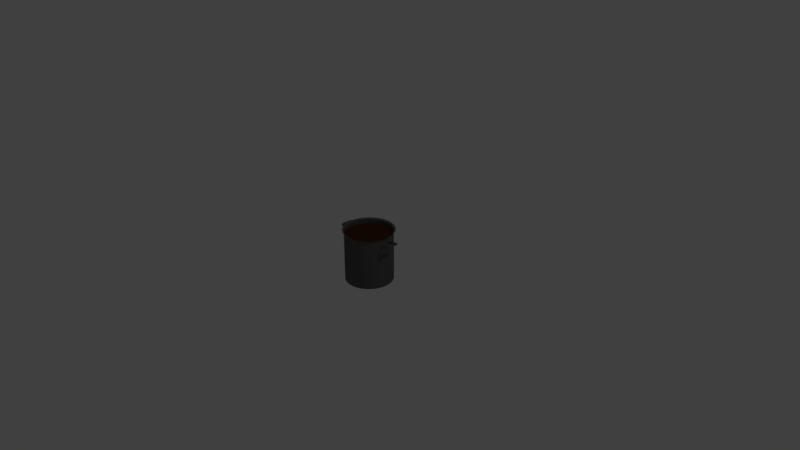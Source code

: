 # Source: OllaQuemada.blend  (saved by Blender 2.79.0; exported with 4.5.12 LTS)
import bpy
from mathutils import Matrix  # noqa: F401  (used for matrix-valued properties, if any)

bpy.ops.wm.read_factory_settings(use_empty=True)
scene = bpy.context.scene
scene.name = 'Scene'

# ---- collections
col_collection_1 = bpy.data.collections.new('Collection 1'); scene.collection.children.link(col_collection_1)

# ---- materials (node trees are filled in below, after node groups)
mat_material_001 = bpy.data.materials.new('Material.001')
mat_material_001.alpha_threshold = 0.0
mat_material_001.use_transparent_shadow = False
mat_material_001.diffuse_color = (0.06372, 0.02262, 0.006904, 1.0)
mat_material_001.roughness = 0.5
mat_material = bpy.data.materials.new('Material')
mat_material.alpha_threshold = 0.0
mat_material.use_transparent_shadow = False
mat_material.diffuse_color = (0.1065, 0.1065, 0.1065, 1.0)
mat_material.roughness = 0.5
mat_material.line_color = (0.0, 0.0, 0.0, 1.0)

# ---- material node trees

# ---- world
world_world = bpy.data.worlds.new('World'); scene.world = world_world
world_world.color = (0.05088, 0.05088, 0.05088)
world_world.use_sun_shadow = False
world_world.sun_shadow_jitter_overblur = 0.0
world_world.cycles.sampling_method = 'MANUAL'

# ---- cameras
cam_camera = bpy.data.cameras.new('Camera')
cam_camera.clip_end = 100.0
cam_camera.lens = 35.0
cam_camera.sensor_width = 32.0
cam_camera.sensor_height = 18.0
cam_camera.ortho_scale = 7.314
cam_camera.dof.focus_distance = 0.0
cam_camera.dof.aperture_fstop = 128.0

# ---- lights
light_lamp = bpy.data.lights.new('Lamp', 'POINT')
light_lamp.transmission_factor = 0.0
light_lamp.cutoff_distance = 30.0
light_lamp.energy = 100.0
light_lamp.shadow_buffer_clip_start = 1.001
light_lamp.shadow_soft_size = 0.1
light_lamp.shadow_maximum_resolution = 0.006
light_lamp.use_absolute_resolution = True

# ---- meshes
me_cylinder_001 = bpy.data.meshes.new('Cylinder.001')
me_cylinder_001.from_pydata([(-9.144e-08, 1.975, -7.093), (0.2622, 1.958, -7.093), (0.5202, 1.909, -7.093), (0.7701, 1.828, -7.093), (1.008, 1.716, -7.093), (1.23, 1.575, -7.093), (1.432, 1.408, -7.093), (1.612, 1.216, -7.093), (1.766, 1.004, -7.093), (1.893, 0.7736, -7.093), (1.989, 0.5294, -7.093), (2.055, 0.275, -7.093), (2.088, 0.01433, -7.093), (2.088, -0.2484, -7.093), (2.055, -0.509, -7.093), (1.989, -0.7634, -7.093), (1.893, -1.008, -7.093), (1.766, -1.238, -7.093), (1.612, -1.45, -7.093), (1.432, -1.642, -7.093), (1.23, -1.809, -7.093), (1.008, -1.95, -7.093), (0.7701, -2.062, -7.093), (0.5202, -2.143, -7.093), (0.2622, -2.192, -7.093), (-1.771e-06, -2.209, -7.093), (-0.2622, -2.192, -7.093), (-0.5202, -2.143, -7.093), (-0.7701, -2.062, -7.093), (-1.008, -1.95, -7.093), (-1.23, -1.809, -7.093), (-1.432, -1.642, -7.093), (-1.612, -1.45, -7.093), (-1.766, -1.238, -7.093), (-1.893, -1.008, -7.093), (-1.989, -0.7634, -7.093), (-2.055, -0.509, -7.093), (-2.088, -0.2484, -7.093), (-2.088, 0.01433, -7.093), (-2.055, 0.275, -7.093), (-1.989, 0.5294, -7.093), (-1.893, 0.7737, -7.093), (-1.766, 1.004, -7.093), (-1.612, 1.216, -7.093), (-1.432, 1.408, -7.093), (-1.23, 1.575, -7.093), (-1.008, 1.716, -7.093), (-0.7701, 1.828, -7.093), (-0.5202, 1.909, -7.093), (-0.2622, 1.958, -7.093)], [], [(1, 0, 49, 48, 47, 46, 45, 44, 43, 42, 41, 40, 39, 38, 37, 36, 35, 34, 33, 32, 31, 30, 29, 28, 27, 26, 25, 24, 23, 22, 21, 20, 19, 18, 17, 16, 15, 14, 13, 12, 11, 10, 9, 8, 7, 6, 5, 4, 3, 2)])
me_cylinder_001.materials.append(mat_material_001)
me_cylinder_001.use_remesh_preserve_volume = False
me_cylinder_001.use_remesh_preserve_attributes = False
me_cylinder_001.use_mirror_vertex_groups = False
me_cylinder_001.update()
me_cylinder = bpy.data.meshes.new('Cylinder')
me_cylinder.from_pydata([(0.0, 1.0, -1.0), (0.0, 1.0, 1.0), (0.1253, 0.9921, -1.0), (0.1253, 0.9921, 1.0), (0.2487, 0.9686, -1.0), (0.2487, 0.9686, 1.0), (0.3681, 0.9298, -1.0), (0.3681, 0.9298, 1.0), (0.4818, 0.8763, -1.0), (0.4818, 0.8763, 1.0), (0.5878, 0.809, -1.0), (0.5878, 0.809, 1.0), (0.6845, 0.729, -1.0), (0.6845, 0.729, 1.0), (0.7705, 0.6374, -1.0), (0.7705, 0.6374, 1.0), (0.8443, 0.5358, -1.0), (0.8443, 0.5358, 1.0), (0.9048, 0.4258, -1.0), (0.9048, 0.4258, 1.0), (0.9511, 0.309, -1.0), (0.9511, 0.309, 1.0), (0.9823, 0.1874, -1.0), (0.9823, 0.1874, 1.0), (0.998, 0.06279, -1.0), (0.998, 0.06279, 1.0), (0.998, -0.06279, -1.0), (0.998, -0.06279, 1.0), (0.9823, -0.1874, -1.0), (0.9823, -0.1874, 1.0), (0.9511, -0.309, -1.0), (0.9511, -0.309, 1.0), (0.9048, -0.4258, -1.0), (0.9048, -0.4258, 1.0), (0.8443, -0.5358, -1.0), (0.8443, -0.5358, 1.0), (0.7705, -0.6374, -1.0), (0.7705, -0.6374, 1.0), (0.6845, -0.729, -1.0), (0.6845, -0.729, 1.0), (0.5878, -0.809, -1.0), (0.5878, -0.809, 1.0), (0.4818, -0.8763, -1.0), (0.4818, -0.8763, 1.0), (0.3681, -0.9298, -1.0), (0.3681, -0.9298, 1.0), (0.2487, -0.9686, -1.0), (0.2487, -0.9686, 1.0), (0.1253, -0.9921, -1.0), (0.1253, -0.9921, 1.0), (-8.027e-07, -1.0, -1.0), (-8.027e-07, -1.0, 1.0), (-0.1253, -0.9921, -1.0), (-0.1253, -0.9921, 1.0), (-0.2487, -0.9686, -1.0), (-0.2487, -0.9686, 1.0), (-0.3681, -0.9298, -1.0), (-0.3681, -0.9298, 1.0), (-0.4818, -0.8763, -1.0), (-0.4818, -0.8763, 1.0), (-0.5878, -0.809, -1.0), (-0.5878, -0.809, 1.0), (-0.6845, -0.729, -1.0), (-0.6845, -0.729, 1.0), (-0.7705, -0.6374, -1.0), (-0.7705, -0.6374, 1.0), (-0.8443, -0.5358, -1.0), (-0.8443, -0.5358, 1.0), (-0.9048, -0.4258, -1.0), (-0.9048, -0.4258, 1.0), (-0.9511, -0.309, -1.0), (-0.9511, -0.309, 1.0), (-0.9823, -0.1874, -1.0), (-0.9823, -0.1874, 1.0), (-0.998, -0.06279, -1.0), (-0.998, -0.06279, 1.0), (-0.998, 0.06279, -1.0), (-0.998, 0.06279, 1.0), (-0.9823, 0.1874, -1.0), (-0.9823, 0.1874, 1.0), (-0.9511, 0.309, -1.0), (-0.9511, 0.309, 1.0), (-0.9048, 0.4258, -1.0), (-0.9048, 0.4258, 1.0), (-0.8443, 0.5358, -1.0), (-0.8443, 0.5358, 1.0), (-0.7705, 0.6374, -1.0), (-0.7705, 0.6374, 1.0), (-0.6845, 0.729, -1.0), (-0.6845, 0.729, 1.0), (-0.5878, 0.809, -1.0), (-0.5878, 0.809, 1.0), (-0.4818, 0.8763, -1.0), (-0.4818, 0.8763, 1.0), (-0.3681, 0.9298, -1.0), (-0.3681, 0.9298, 1.0), (-0.2487, 0.9686, -1.0), (-0.2487, 0.9686, 1.0), (-0.1253, 0.9921, -1.0), (-0.1253, 0.9921, 1.0), (-0.007328, 1.045, 1.011), (0.1229, 1.036, 1.011), (0.2511, 1.012, 1.011), (0.3752, 0.9717, 1.011), (0.4932, 0.9161, 1.011), (0.6034, 0.8462, 1.011), (0.7039, 0.7631, 1.011), (0.7933, 0.6679, 1.011), (0.87, 0.5624, 1.011), (0.9328, 0.448, 1.011), (0.9809, 0.3267, 1.011), (1.013, 0.2003, 1.011), (1.03, 0.07087, 1.011), (1.03, -0.05961, 1.011), (1.013, -0.1891, 1.011), (0.9809, -0.3155, 1.011), (0.9328, -0.4368, 1.011), (0.87, -0.5511, 1.011), (0.7933, -0.6567, 1.011), (0.7039, -0.7518, 1.011), (0.6034, -0.835, 1.011), (0.4932, -0.9049, 1.011), (0.3752, -0.9604, 1.011), (0.2511, -1.001, 1.011), (0.1229, -1.025, 1.011), (-0.007329, -1.033, 1.011), (-0.1376, -1.025, 1.011), (-0.2657, -1.001, 1.011), (-0.3898, -0.9604, 1.011), (-0.5079, -0.9049, 1.011), (-0.6181, -0.835, 1.011), (-0.7186, -0.7518, 1.011), (-0.8079, -0.6567, 1.011), (-0.8846, -0.5511, 1.011), (-0.9475, -0.4368, 1.011), (-0.9955, -0.3155, 1.011), (-1.028, -0.1891, 1.011), (-1.044, -0.05961, 1.011), (-1.044, 0.07087, 1.011), (-1.028, 0.2003, 1.011), (-0.9955, 0.3267, 1.011), (-0.9475, 0.448, 1.011), (-0.8846, 0.5624, 1.011), (-0.8079, 0.6679, 1.011), (-0.7186, 0.7631, 1.011), (-0.6181, 0.8462, 1.011), (-0.5079, 0.9161, 1.011), (-0.3898, 0.9717, 1.011), (-0.2657, 1.012, 1.011), (-0.1376, 1.036, 1.011), (-0.01775, 1.093, 1.031), (0.1172, 1.085, 1.031), (0.2501, 1.059, 1.031), (0.3787, 1.017, 1.031), (0.5011, 0.9598, 1.031), (0.6153, 0.8874, 1.031), (0.7195, 0.8012, 1.031), (0.8121, 0.7026, 1.031), (0.8916, 0.5931, 1.031), (0.9567, 0.4746, 1.031), (1.007, 0.3489, 1.031), (1.04, 0.2179, 1.031), (1.057, 0.08369, 1.031), (1.057, -0.05156, 1.031), (1.04, -0.1857, 1.031), (1.007, -0.3167, 1.031), (0.9567, -0.4425, 1.031), (0.8916, -0.561, 1.031), (0.8121, -0.6704, 1.031), (0.7195, -0.769, 1.031), (0.6153, -0.8552, 1.031), (0.5011, -0.9277, 1.031), (0.3787, -0.9853, 1.031), (0.2501, -1.027, 1.031), (0.1172, -1.052, 1.031), (-0.01776, -1.061, 1.031), (-0.1527, -1.052, 1.031), (-0.2856, -1.027, 1.031), (-0.4142, -0.9853, 1.031), (-0.5366, -0.9277, 1.031), (-0.6508, -0.8552, 1.031), (-0.755, -0.769, 1.031), (-0.8476, -0.6704, 1.031), (-0.9271, -0.561, 1.031), (-0.9922, -0.4425, 1.031), (-1.042, -0.3167, 1.031), (-1.076, -0.1857, 1.031), (-1.093, -0.05156, 1.031), (-1.093, 0.08369, 1.031), (-1.076, 0.2179, 1.031), (-1.042, 0.3489, 1.031), (-0.9922, 0.4746, 1.031), (-0.9271, 0.5931, 1.031), (-0.8476, 0.7026, 1.031), (-0.755, 0.8012, 1.031), (-0.6508, 0.8874, 1.031), (-0.5366, 0.9598, 1.031), (-0.4142, 1.017, 1.031), (-0.2856, 1.059, 1.031), (-0.1527, 1.085, 1.031), (-1.342, -0.1899, 0.8131), (-1.334, -0.1899, 0.8535), (-1.342, 0.1899, 0.8131), (-1.334, 0.1899, 0.8535), (-0.9714, -0.1899, 0.7322), (-0.9626, -0.1899, 0.7727), (-0.9714, 0.1899, 0.7322), (-0.9626, 0.1899, 0.7727), (-1.342, 0.1899, 0.8131), (-1.342, -0.1899, 0.8131), (-1.334, -0.1899, 0.8535), (-1.334, 0.1899, 0.8535), (-1.334, 0.2354, 0.8535), (-1.342, 0.2354, 0.8131), (-0.9714, 0.2354, 0.7322), (-0.9626, 0.2354, 0.7727), (-1.342, -0.2352, 0.8131), (-1.334, -0.2352, 0.8535), (-0.9626, -0.2352, 0.7727), (-0.9714, -0.2352, 0.7322), (-1.403, -0.1899, 0.8262), (-1.394, -0.1899, 0.8667), (-1.394, 0.1899, 0.8667), (-1.403, 0.1899, 0.8262), (-1.403, 0.1899, 0.8262), (-1.403, -0.1899, 0.8262), (-1.394, -0.1899, 0.8667), (-1.394, 0.1899, 0.8667), (-1.394, 0.2354, 0.8667), (-1.403, 0.2354, 0.8262), (-1.403, -0.2352, 0.8262), (-1.394, -0.2352, 0.8667), (-1.325, 0.1906, 0.8808), (-0.9589, 0.1865, 0.7811), (-0.9645, -0.1931, 0.7759), (-1.331, -0.1891, 0.8756), (-1.331, -0.1891, 0.8756), (-1.325, 0.1906, 0.8808), (-1.325, 0.2362, 0.8814), (-0.9582, 0.2321, 0.7817), (-0.9652, -0.2384, 0.7753), (-1.332, -0.2344, 0.875), (-1.39, -0.1884, 0.8918), (-1.385, 0.1912, 0.897), (-1.384, 0.2368, 0.8976), (-1.385, 0.1912, 0.897), (-1.39, -0.1884, 0.8918), (-1.391, -0.2337, 0.8912), (-0.9727, 0.1882, 0.7219), (-1.347, 0.1902, 0.7869), (-1.347, -0.1894, 0.7956), (-0.9732, -0.1914, 0.7306), (-1.347, 0.1902, 0.7869), (-1.347, -0.1894, 0.7956), (-0.9727, 0.2338, 0.7208), (-1.347, 0.2358, 0.7859), (-1.347, -0.2348, 0.7967), (-0.9733, -0.2368, 0.7316), (-1.408, 0.1905, 0.7975), (-1.408, -0.1891, 0.8062), (-1.408, 0.1905, 0.7975), (-1.408, 0.2361, 0.7965), (-1.408, -0.1891, 0.8062), (-1.408, -0.2344, 0.8072), (1.346, 0.191, 0.8131), (1.338, 0.191, 0.8535), (1.349, -0.1887, 0.8131), (1.34, -0.1887, 0.8535), (0.9754, 0.1887, 0.7322), (0.9666, 0.1887, 0.7727), (0.9777, -0.191, 0.7322), (0.9689, -0.191, 0.7727), (1.349, -0.1887, 0.8131), (1.346, 0.191, 0.8131), (1.338, 0.191, 0.8535), (1.34, -0.1887, 0.8535), (1.34, -0.2343, 0.8535), (1.349, -0.2343, 0.8131), (0.978, -0.2366, 0.7322), (0.9692, -0.2366, 0.7727), (1.346, 0.2364, 0.8131), (1.337, 0.2363, 0.8535), (0.9663, 0.234, 0.7727), (0.9751, 0.2341, 0.7322), (1.407, 0.1914, 0.8262), (1.398, 0.1913, 0.8667), (1.4, -0.1884, 0.8667), (1.409, -0.1883, 0.8262), (1.409, -0.1883, 0.8262), (1.407, 0.1914, 0.8262), (1.398, 0.1913, 0.8667), (1.4, -0.1884, 0.8667), (1.401, -0.234, 0.8667), (1.409, -0.2339, 0.8262), (1.406, 0.2367, 0.8262), (1.398, 0.2367, 0.8667), (1.332, -0.1895, 0.8808), (0.9653, -0.1877, 0.7811), (0.9685, 0.1919, 0.7759), (1.335, 0.1901, 0.8756), (1.335, 0.1901, 0.8756), (1.332, -0.1895, 0.8808), (1.331, -0.2351, 0.8814), (0.9649, -0.2333, 0.7817), (0.9689, 0.2373, 0.7753), (1.335, 0.2355, 0.875), (1.394, 0.1899, 0.8918), (1.391, -0.1898, 0.897), (1.391, -0.2354, 0.8976), (1.391, -0.1898, 0.897), (1.394, 0.1899, 0.8918), (1.395, 0.2352, 0.8912), (0.9791, -0.1893, 0.7219), (1.353, -0.189, 0.7869), (1.351, 0.1906, 0.7956), (0.9772, 0.1903, 0.7306), (1.353, -0.189, 0.7869), (1.351, 0.1906, 0.7956), (0.9793, -0.2349, 0.7208), (1.353, -0.2346, 0.7859), (1.351, 0.236, 0.7967), (0.977, 0.2356, 0.7316), (1.414, -0.1889, 0.7975), (1.412, 0.1907, 0.8062), (1.414, -0.1889, 0.7975), (1.414, -0.2345, 0.7965), (1.412, 0.1907, 0.8062), (1.412, 0.236, 0.8072)], [], [(0, 1, 3, 2), (2, 3, 5, 4), (4, 5, 7, 6), (6, 7, 9, 8), (8, 9, 11, 10), (10, 11, 13, 12), (12, 13, 15, 14), (14, 15, 17, 16), (16, 17, 19, 18), (18, 19, 21, 20), (20, 21, 23, 22), (22, 23, 25, 24), (24, 25, 27, 26), (26, 27, 29, 28), (28, 29, 31, 30), (30, 31, 33, 32), (32, 33, 35, 34), (34, 35, 37, 36), (36, 37, 39, 38), (38, 39, 41, 40), (40, 41, 43, 42), (42, 43, 45, 44), (44, 45, 47, 46), (46, 47, 49, 48), (48, 49, 51, 50), (50, 51, 53, 52), (52, 53, 55, 54), (54, 55, 57, 56), (56, 57, 59, 58), (58, 59, 61, 60), (60, 61, 63, 62), (62, 63, 65, 64), (64, 65, 67, 66), (66, 67, 69, 68), (68, 69, 71, 70), (70, 71, 73, 72), (72, 73, 75, 74), (74, 75, 77, 76), (76, 77, 79, 78), (78, 79, 81, 80), (80, 81, 83, 82), (82, 83, 85, 84), (84, 85, 87, 86), (86, 87, 89, 88), (88, 89, 91, 90), (90, 91, 93, 92), (92, 93, 95, 94), (94, 95, 97, 96), (79, 77, 138, 139), (96, 97, 99, 98), (98, 99, 1, 0), (0, 2, 4, 6, 8, 10, 12, 14, 16, 18, 20, 22, 24, 26, 28, 30, 32, 34, 36, 38, 40, 42, 44, 46, 48, 50, 52, 54, 56, 58, 60, 62, 64, 66, 68, 70, 72, 74, 76, 78, 80, 82, 84, 86, 88, 90, 92, 94, 96, 98), (97, 95, 147, 148), (17, 15, 107, 108), (35, 33, 116, 117), (53, 51, 125, 126), (71, 69, 134, 135), (89, 87, 143, 144), (9, 7, 103, 104), (27, 25, 112, 113), (45, 43, 121, 122), (63, 61, 130, 131), (81, 79, 139, 140), (99, 97, 148, 149), (19, 17, 108, 109), (37, 35, 117, 118), (55, 53, 126, 127), (73, 71, 135, 136), (91, 89, 144, 145), (11, 9, 104, 105), (29, 27, 113, 114), (47, 45, 122, 123), (3, 1, 100, 101), (65, 63, 131, 132), (83, 81, 140, 141), (1, 99, 149, 100), (21, 19, 109, 110), (39, 37, 118, 119), (57, 55, 127, 128), (75, 73, 136, 137), (93, 91, 145, 146), (13, 11, 105, 106), (31, 29, 114, 115), (49, 47, 123, 124), (67, 65, 132, 133), (85, 83, 141, 142), (5, 3, 101, 102), (23, 21, 110, 111), (41, 39, 119, 120), (59, 57, 128, 129), (77, 75, 137, 138), (95, 93, 146, 147), (15, 13, 106, 107), (33, 31, 115, 116), (51, 49, 124, 125), (69, 67, 133, 134), (87, 85, 142, 143), (7, 5, 102, 103), (25, 23, 111, 112), (43, 41, 120, 121), (61, 59, 129, 130), (134, 133, 183, 184), (121, 120, 170, 171), (148, 147, 197, 198), (108, 107, 157, 158), (135, 134, 184, 185), (122, 121, 171, 172), (149, 148, 198, 199), (109, 108, 158, 159), (136, 135, 185, 186), (123, 122, 172, 173), (100, 149, 199, 150), (110, 109, 159, 160), (137, 136, 186, 187), (124, 123, 173, 174), (111, 110, 160, 161), (138, 137, 187, 188), (125, 124, 174, 175), (112, 111, 161, 162), (139, 138, 188, 189), (126, 125, 175, 176), (113, 112, 162, 163), (140, 139, 189, 190), (127, 126, 176, 177), (114, 113, 163, 164), (141, 140, 190, 191), (101, 100, 150, 151), (128, 127, 177, 178), (115, 114, 164, 165), (142, 141, 191, 192), (102, 101, 151, 152), (129, 128, 178, 179), (116, 115, 165, 166), (143, 142, 192, 193), (103, 102, 152, 153), (130, 129, 179, 180), (117, 116, 166, 167), (144, 143, 193, 194), (104, 103, 153, 154), (131, 130, 180, 181), (118, 117, 167, 168), (145, 144, 194, 195), (105, 104, 154, 155), (132, 131, 181, 182), (119, 118, 168, 169), (146, 145, 195, 196), (106, 105, 155, 156), (133, 132, 182, 183), (120, 119, 169, 170), (147, 146, 196, 197), (107, 106, 156, 157), (201, 203, 211, 210), (230, 220, 262, 263), (227, 226, 242, 243), (212, 213, 229, 228), (202, 200, 209, 208), (203, 202, 208, 211), (200, 201, 210, 209), (213, 212, 215, 214), (211, 227, 243, 237), (202, 203, 222, 223), (207, 206, 214, 215), (219, 218, 217, 216), (204, 205, 218, 219), (209, 210, 226, 225), (200, 204, 251, 250), (225, 226, 227, 224), (223, 222, 228, 229), (221, 220, 230, 231), (221, 231, 247, 246), (225, 224, 258, 259), (217, 218, 240, 241), (216, 217, 231, 230), (219, 216, 256, 257), (201, 200, 220, 221), (212, 228, 244, 238), (211, 208, 224, 227), (229, 213, 255, 261), (234, 235, 241, 240), (232, 233, 239, 238), (232, 238, 244, 245), (236, 237, 243, 242), (241, 235, 246, 247), (231, 217, 241, 247), (218, 205, 234, 240), (205, 201, 235, 234), (226, 210, 236, 242), (207, 215, 239, 233), (222, 203, 232, 245), (201, 221, 246, 235), (210, 211, 237, 236), (203, 207, 233, 232), (228, 222, 245, 244), (215, 212, 238, 239), (248, 249, 255, 254), (250, 251, 257, 256), (255, 249, 260, 261), (250, 256, 263, 262), (252, 253, 259, 258), (214, 206, 248, 254), (216, 230, 263, 256), (204, 219, 257, 251), (208, 209, 253, 252), (209, 225, 259, 253), (220, 200, 250, 262), (223, 229, 261, 260), (206, 202, 249, 248), (213, 214, 254, 255), (202, 223, 260, 249), (224, 208, 252, 258), (265, 267, 275, 274), (294, 284, 326, 327), (291, 290, 306, 307), (276, 277, 293, 292), (266, 264, 273, 272), (267, 266, 272, 275), (264, 265, 274, 273), (277, 276, 279, 278), (275, 291, 307, 301), (266, 267, 286, 287), (271, 270, 278, 279), (283, 282, 281, 280), (268, 269, 282, 283), (273, 274, 290, 289), (264, 268, 315, 314), (289, 290, 291, 288), (287, 286, 292, 293), (285, 284, 294, 295), (285, 295, 311, 310), (289, 288, 322, 323), (281, 282, 304, 305), (280, 281, 295, 294), (283, 280, 320, 321), (265, 264, 284, 285), (276, 292, 308, 302), (275, 272, 288, 291), (293, 277, 319, 325), (298, 299, 305, 304), (296, 297, 303, 302), (296, 302, 308, 309), (300, 301, 307, 306), (305, 299, 310, 311), (295, 281, 305, 311), (282, 269, 298, 304), (269, 265, 299, 298), (290, 274, 300, 306), (271, 279, 303, 297), (286, 267, 296, 309), (265, 285, 310, 299), (274, 275, 301, 300), (267, 271, 297, 296), (292, 286, 309, 308), (279, 276, 302, 303), (312, 313, 319, 318), (314, 315, 321, 320), (319, 313, 324, 325), (314, 320, 327, 326), (316, 317, 323, 322), (278, 270, 312, 318), (280, 294, 327, 320), (268, 283, 321, 315), (272, 273, 317, 316), (273, 289, 323, 317), (284, 264, 314, 326), (287, 293, 325, 324), (270, 266, 313, 312), (277, 278, 318, 319), (266, 287, 324, 313), (288, 272, 316, 322)])
me_cylinder.materials.append(mat_material)
me_cylinder.use_remesh_preserve_volume = False
me_cylinder.use_remesh_preserve_attributes = False
me_cylinder.use_mirror_vertex_groups = False
me_cylinder.update()

# ---- objects
ob_cylinder_001 = bpy.data.objects.new('Cylinder.001', me_cylinder_001)
ob_cylinder = bpy.data.objects.new('Cylinder', me_cylinder)
ob_lamp = bpy.data.objects.new('Lamp', light_lamp)
ob_camera = bpy.data.objects.new('Camera', cam_camera)

# ---- transforms, parenting, visibility, modifiers, constraints
ob_cylinder_001.location = (-0.005357, 0.01377, 1.338)
ob_cylinder_001.scale = (0.1488, 0.1488, 0.1488)
ob_cylinder_001.lineart.crease_threshold = 0.0
ob_cylinder.location = (0.0, 0.0, 0.0)
ob_cylinder.scale = (0.3182, 0.3182, 0.3401)
ob_cylinder.lineart.crease_threshold = 0.0
ob_lamp.location = (4.076, 1.005, 5.904)
ob_lamp.rotation_euler = (0.6503, 0.05522, 1.866)
ob_lamp.lock_rotations_4d = False
ob_lamp.empty_display_type = 'ARROWS'
ob_lamp.color = (0.0, 0.0, 0.0, 0.0)
ob_lamp.lineart.crease_threshold = 0.0
ob_camera.location = (7.481, -6.508, 5.344)
ob_camera.rotation_euler = (1.109, 0.0, 0.8149)
ob_camera.lock_rotations_4d = False
ob_camera.empty_display_type = 'ARROWS'
ob_camera.color = (0.0, 0.0, 0.0, 0.0)
ob_camera.display_type = 'WIRE'
ob_camera.lineart.crease_threshold = 0.0

# ---- collection membership
col_collection_1.objects.link(ob_cylinder_001)
col_collection_1.objects.link(ob_cylinder)
col_collection_1.objects.link(ob_lamp)
col_collection_1.objects.link(ob_camera)

# ---- scene / render settings (as saved in the file)
scene.camera = ob_camera
scene.frame_start = 1; scene.frame_end = 250; scene.frame_set(1)
scene.render.engine = 'BLENDER_EEVEE_NEXT'
scene.render.resolution_percentage = 50
scene.render.dither_intensity = 0.0
scene.cycles.use_denoising = False
scene.cycles.samples = 128
scene.cycles.sampling_pattern = 'TABULATED_SOBOL'
scene.cycles.use_adaptive_sampling = False
scene.cycles.use_light_tree = False
scene.cycles.blur_glossy = 0.0
scene.cycles.sample_clamp_indirect = 0.0
scene.view_settings.view_transform = 'Standard'
bpy.context.view_layer.update()
